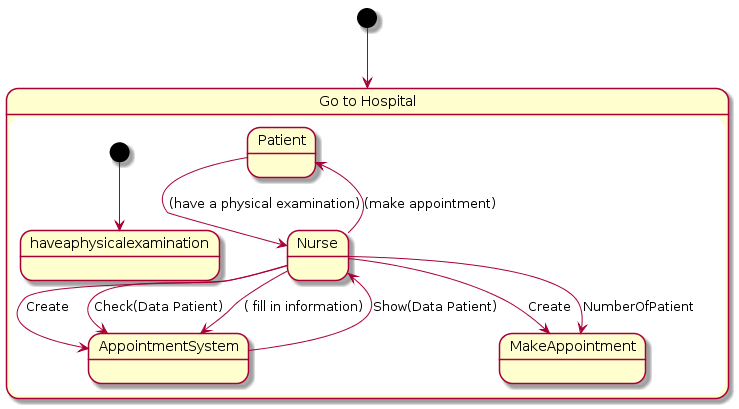

The diagram above was rendered by PlantUML. Its source (embedded in the PNG):
@startuml
[*] --> GotoHospital

state "Go to Hospital" as GotoHospital {

[*] -->haveaphysicalexamination
Patient --> Nurse : (have a physical examination)
Nurse --> Patient : (make appointment)
Nurse -->  AppointmentSystem  : Create


Nurse --> AppointmentSystem : Check(Data Patient)

AppointmentSystem --> Nurse : Show(Data Patient)

Nurse --> AppointmentSystem  :( fill in information)

 Nurse --> MakeAppointment  : Create

Nurse -->MakeAppointment  : NumberOfPatient
}
@endum